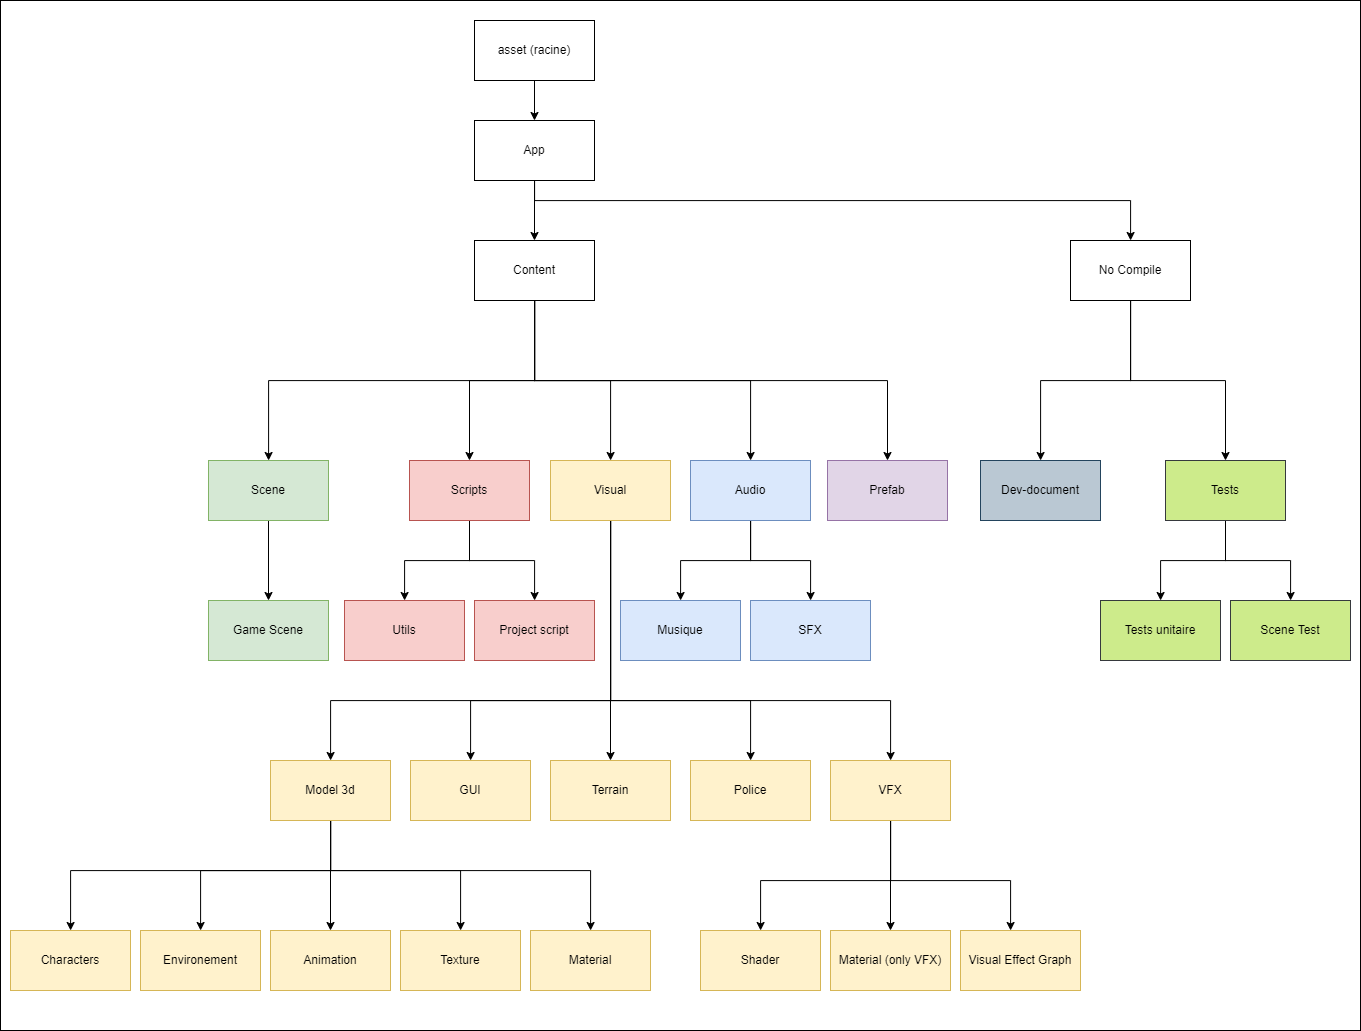

The diagram above was exported from draw.io. Its source (the exported page's mxGraphModel, read from the mxfile embedded in the PNG):
<mxGraphModel dx="2585" dy="1385" grid="1" gridSize="10" guides="1" tooltips="1" connect="1" arrows="1" fold="1" page="1" pageScale="1" pageWidth="827" pageHeight="1169" math="0" shadow="0">
  <root>
    <mxCell id="0" />
    <mxCell id="1" parent="0" />
    <mxCell id="vs7yP9JW74BXwZ5wmq7v-15" value="" style="rounded=0;whiteSpace=wrap;html=1;" vertex="1" parent="1">
      <mxGeometry y="20" width="1360" height="1030" as="geometry" />
    </mxCell>
    <mxCell id="M70vBgo3rRgxM2Lcm8Mz-22" style="edgeStyle=orthogonalEdgeStyle;rounded=0;orthogonalLoop=1;jettySize=auto;html=1;" parent="1" source="M70vBgo3rRgxM2Lcm8Mz-1" target="M70vBgo3rRgxM2Lcm8Mz-3" edge="1">
      <mxGeometry relative="1" as="geometry" />
    </mxCell>
    <mxCell id="M70vBgo3rRgxM2Lcm8Mz-1" value="asset (racine)" style="rounded=0;whiteSpace=wrap;html=1;" parent="1" vertex="1">
      <mxGeometry x="474" y="40" width="120" height="60" as="geometry" />
    </mxCell>
    <mxCell id="lVpISzOi04U5LWOqkaGG-11" style="edgeStyle=orthogonalEdgeStyle;rounded=0;orthogonalLoop=1;jettySize=auto;html=1;" parent="1" source="M70vBgo3rRgxM2Lcm8Mz-2" target="lVpISzOi04U5LWOqkaGG-9" edge="1">
      <mxGeometry relative="1" as="geometry" />
    </mxCell>
    <mxCell id="SnPHye2KD6rK1nn2mGsY-8" style="edgeStyle=orthogonalEdgeStyle;rounded=0;orthogonalLoop=1;jettySize=auto;html=1;" parent="1" source="M70vBgo3rRgxM2Lcm8Mz-2" target="SnPHye2KD6rK1nn2mGsY-7" edge="1">
      <mxGeometry relative="1" as="geometry" />
    </mxCell>
    <mxCell id="M70vBgo3rRgxM2Lcm8Mz-2" value="Tests" style="rounded=0;whiteSpace=wrap;html=1;fillColor=#cdeb8b;strokeColor=#36393d;" parent="1" vertex="1">
      <mxGeometry x="1165" y="480" width="120" height="60" as="geometry" />
    </mxCell>
    <mxCell id="M70vBgo3rRgxM2Lcm8Mz-23" style="edgeStyle=orthogonalEdgeStyle;rounded=0;orthogonalLoop=1;jettySize=auto;html=1;" parent="1" source="M70vBgo3rRgxM2Lcm8Mz-3" target="M70vBgo3rRgxM2Lcm8Mz-4" edge="1">
      <mxGeometry relative="1" as="geometry" />
    </mxCell>
    <mxCell id="UDLEwPBVNwnxS0nqoD81-3" style="edgeStyle=orthogonalEdgeStyle;rounded=0;orthogonalLoop=1;jettySize=auto;html=1;" parent="1" source="M70vBgo3rRgxM2Lcm8Mz-3" target="lVpISzOi04U5LWOqkaGG-3" edge="1">
      <mxGeometry relative="1" as="geometry">
        <Array as="points">
          <mxPoint x="534" y="220" />
          <mxPoint x="1130" y="220" />
        </Array>
      </mxGeometry>
    </mxCell>
    <mxCell id="M70vBgo3rRgxM2Lcm8Mz-3" value="App" style="rounded=0;whiteSpace=wrap;html=1;" parent="1" vertex="1">
      <mxGeometry x="474" y="140" width="120" height="60" as="geometry" />
    </mxCell>
    <mxCell id="M70vBgo3rRgxM2Lcm8Mz-27" style="edgeStyle=orthogonalEdgeStyle;rounded=0;orthogonalLoop=1;jettySize=auto;html=1;" parent="1" source="M70vBgo3rRgxM2Lcm8Mz-4" target="M70vBgo3rRgxM2Lcm8Mz-8" edge="1">
      <mxGeometry relative="1" as="geometry">
        <Array as="points">
          <mxPoint x="534" y="400" />
          <mxPoint x="750" y="400" />
        </Array>
      </mxGeometry>
    </mxCell>
    <mxCell id="M70vBgo3rRgxM2Lcm8Mz-56" style="edgeStyle=orthogonalEdgeStyle;rounded=0;orthogonalLoop=1;jettySize=auto;html=1;strokeColor=#000000;" parent="1" source="M70vBgo3rRgxM2Lcm8Mz-4" target="M70vBgo3rRgxM2Lcm8Mz-7" edge="1">
      <mxGeometry relative="1" as="geometry" />
    </mxCell>
    <mxCell id="vs7yP9JW74BXwZ5wmq7v-2" style="edgeStyle=orthogonalEdgeStyle;rounded=0;orthogonalLoop=1;jettySize=auto;html=1;" edge="1" parent="1" source="M70vBgo3rRgxM2Lcm8Mz-4" target="M70vBgo3rRgxM2Lcm8Mz-6">
      <mxGeometry relative="1" as="geometry" />
    </mxCell>
    <mxCell id="vs7yP9JW74BXwZ5wmq7v-3" style="edgeStyle=orthogonalEdgeStyle;rounded=0;orthogonalLoop=1;jettySize=auto;html=1;" edge="1" parent="1" source="M70vBgo3rRgxM2Lcm8Mz-4" target="M70vBgo3rRgxM2Lcm8Mz-12">
      <mxGeometry relative="1" as="geometry">
        <Array as="points">
          <mxPoint x="534" y="400" />
          <mxPoint x="268" y="400" />
        </Array>
      </mxGeometry>
    </mxCell>
    <mxCell id="vs7yP9JW74BXwZ5wmq7v-4" style="edgeStyle=orthogonalEdgeStyle;rounded=0;orthogonalLoop=1;jettySize=auto;html=1;" edge="1" parent="1" source="M70vBgo3rRgxM2Lcm8Mz-4" target="M70vBgo3rRgxM2Lcm8Mz-5">
      <mxGeometry relative="1" as="geometry">
        <Array as="points">
          <mxPoint x="534" y="400" />
          <mxPoint x="887" y="400" />
        </Array>
      </mxGeometry>
    </mxCell>
    <mxCell id="M70vBgo3rRgxM2Lcm8Mz-4" value="Content" style="rounded=0;whiteSpace=wrap;html=1;" parent="1" vertex="1">
      <mxGeometry x="474" y="260" width="120" height="60" as="geometry" />
    </mxCell>
    <mxCell id="M70vBgo3rRgxM2Lcm8Mz-5" value="Prefab" style="rounded=0;whiteSpace=wrap;html=1;fillColor=#e1d5e7;strokeColor=#9673a6;" parent="1" vertex="1">
      <mxGeometry x="827" y="480" width="120" height="60" as="geometry" />
    </mxCell>
    <mxCell id="SnPHye2KD6rK1nn2mGsY-4" style="edgeStyle=orthogonalEdgeStyle;rounded=0;orthogonalLoop=1;jettySize=auto;html=1;" parent="1" source="M70vBgo3rRgxM2Lcm8Mz-6" target="SnPHye2KD6rK1nn2mGsY-3" edge="1">
      <mxGeometry relative="1" as="geometry" />
    </mxCell>
    <mxCell id="vs7yP9JW74BXwZ5wmq7v-1" style="edgeStyle=orthogonalEdgeStyle;rounded=0;orthogonalLoop=1;jettySize=auto;html=1;" edge="1" parent="1" source="M70vBgo3rRgxM2Lcm8Mz-6" target="SnPHye2KD6rK1nn2mGsY-2">
      <mxGeometry relative="1" as="geometry" />
    </mxCell>
    <mxCell id="M70vBgo3rRgxM2Lcm8Mz-6" value="Scripts" style="rounded=0;whiteSpace=wrap;html=1;fillColor=#f8cecc;strokeColor=#b85450;" parent="1" vertex="1">
      <mxGeometry x="409" y="480" width="120" height="60" as="geometry" />
    </mxCell>
    <mxCell id="vs7yP9JW74BXwZ5wmq7v-5" style="edgeStyle=orthogonalEdgeStyle;rounded=0;orthogonalLoop=1;jettySize=auto;html=1;" edge="1" parent="1" source="M70vBgo3rRgxM2Lcm8Mz-7" target="M70vBgo3rRgxM2Lcm8Mz-49">
      <mxGeometry relative="1" as="geometry" />
    </mxCell>
    <mxCell id="vs7yP9JW74BXwZ5wmq7v-6" style="edgeStyle=orthogonalEdgeStyle;rounded=0;orthogonalLoop=1;jettySize=auto;html=1;" edge="1" parent="1" source="M70vBgo3rRgxM2Lcm8Mz-7" target="M70vBgo3rRgxM2Lcm8Mz-11">
      <mxGeometry relative="1" as="geometry">
        <Array as="points">
          <mxPoint x="610" y="720" />
          <mxPoint x="750" y="720" />
        </Array>
      </mxGeometry>
    </mxCell>
    <mxCell id="vs7yP9JW74BXwZ5wmq7v-7" style="edgeStyle=orthogonalEdgeStyle;rounded=0;orthogonalLoop=1;jettySize=auto;html=1;" edge="1" parent="1" source="M70vBgo3rRgxM2Lcm8Mz-7" target="M70vBgo3rRgxM2Lcm8Mz-31">
      <mxGeometry relative="1" as="geometry">
        <Array as="points">
          <mxPoint x="610" y="720" />
          <mxPoint x="890" y="720" />
        </Array>
      </mxGeometry>
    </mxCell>
    <mxCell id="vs7yP9JW74BXwZ5wmq7v-8" style="edgeStyle=orthogonalEdgeStyle;rounded=0;orthogonalLoop=1;jettySize=auto;html=1;" edge="1" parent="1" source="M70vBgo3rRgxM2Lcm8Mz-7" target="M70vBgo3rRgxM2Lcm8Mz-51">
      <mxGeometry relative="1" as="geometry">
        <Array as="points">
          <mxPoint x="610" y="720" />
          <mxPoint x="470" y="720" />
        </Array>
      </mxGeometry>
    </mxCell>
    <mxCell id="vs7yP9JW74BXwZ5wmq7v-9" style="edgeStyle=orthogonalEdgeStyle;rounded=0;orthogonalLoop=1;jettySize=auto;html=1;" edge="1" parent="1" source="M70vBgo3rRgxM2Lcm8Mz-7" target="M70vBgo3rRgxM2Lcm8Mz-9">
      <mxGeometry relative="1" as="geometry">
        <Array as="points">
          <mxPoint x="610" y="720" />
          <mxPoint x="330" y="720" />
        </Array>
      </mxGeometry>
    </mxCell>
    <mxCell id="M70vBgo3rRgxM2Lcm8Mz-7" value="Visual" style="rounded=0;whiteSpace=wrap;html=1;fillColor=#fff2cc;strokeColor=#d6b656;" parent="1" vertex="1">
      <mxGeometry x="550" y="480" width="120" height="60" as="geometry" />
    </mxCell>
    <mxCell id="M70vBgo3rRgxM2Lcm8Mz-45" style="edgeStyle=orthogonalEdgeStyle;rounded=0;orthogonalLoop=1;jettySize=auto;html=1;" parent="1" source="M70vBgo3rRgxM2Lcm8Mz-8" target="M70vBgo3rRgxM2Lcm8Mz-43" edge="1">
      <mxGeometry relative="1" as="geometry" />
    </mxCell>
    <mxCell id="M70vBgo3rRgxM2Lcm8Mz-46" style="edgeStyle=orthogonalEdgeStyle;rounded=0;orthogonalLoop=1;jettySize=auto;html=1;fillColor=#dae8fc;strokeColor=#000000;" parent="1" source="M70vBgo3rRgxM2Lcm8Mz-8" target="M70vBgo3rRgxM2Lcm8Mz-44" edge="1">
      <mxGeometry relative="1" as="geometry" />
    </mxCell>
    <mxCell id="M70vBgo3rRgxM2Lcm8Mz-8" value="Audio" style="rounded=0;whiteSpace=wrap;html=1;fillColor=#dae8fc;strokeColor=#6c8ebf;" parent="1" vertex="1">
      <mxGeometry x="690" y="480" width="120" height="60" as="geometry" />
    </mxCell>
    <mxCell id="vs7yP9JW74BXwZ5wmq7v-10" style="edgeStyle=orthogonalEdgeStyle;rounded=0;orthogonalLoop=1;jettySize=auto;html=1;" edge="1" parent="1" source="M70vBgo3rRgxM2Lcm8Mz-9" target="zAEq70TR9ZOY4ENGPAcQ-3">
      <mxGeometry relative="1" as="geometry">
        <Array as="points">
          <mxPoint x="330" y="890" />
          <mxPoint x="70" y="890" />
        </Array>
      </mxGeometry>
    </mxCell>
    <mxCell id="vs7yP9JW74BXwZ5wmq7v-11" style="edgeStyle=orthogonalEdgeStyle;rounded=0;orthogonalLoop=1;jettySize=auto;html=1;" edge="1" parent="1" source="M70vBgo3rRgxM2Lcm8Mz-9" target="M70vBgo3rRgxM2Lcm8Mz-10">
      <mxGeometry relative="1" as="geometry" />
    </mxCell>
    <mxCell id="vs7yP9JW74BXwZ5wmq7v-12" style="edgeStyle=orthogonalEdgeStyle;rounded=0;orthogonalLoop=1;jettySize=auto;html=1;" edge="1" parent="1" source="M70vBgo3rRgxM2Lcm8Mz-9" target="zAEq70TR9ZOY4ENGPAcQ-1">
      <mxGeometry relative="1" as="geometry">
        <Array as="points">
          <mxPoint x="330" y="890" />
          <mxPoint x="200" y="890" />
        </Array>
      </mxGeometry>
    </mxCell>
    <mxCell id="vs7yP9JW74BXwZ5wmq7v-13" style="edgeStyle=orthogonalEdgeStyle;rounded=0;orthogonalLoop=1;jettySize=auto;html=1;" edge="1" parent="1" source="M70vBgo3rRgxM2Lcm8Mz-9" target="M70vBgo3rRgxM2Lcm8Mz-20">
      <mxGeometry relative="1" as="geometry">
        <Array as="points">
          <mxPoint x="330" y="890" />
          <mxPoint x="460" y="890" />
        </Array>
      </mxGeometry>
    </mxCell>
    <mxCell id="vs7yP9JW74BXwZ5wmq7v-14" style="edgeStyle=orthogonalEdgeStyle;rounded=0;orthogonalLoop=1;jettySize=auto;html=1;" edge="1" parent="1" source="M70vBgo3rRgxM2Lcm8Mz-9" target="zAEq70TR9ZOY4ENGPAcQ-2">
      <mxGeometry relative="1" as="geometry">
        <Array as="points">
          <mxPoint x="330" y="890" />
          <mxPoint x="590" y="890" />
        </Array>
      </mxGeometry>
    </mxCell>
    <mxCell id="M70vBgo3rRgxM2Lcm8Mz-9" value="Model 3d" style="rounded=0;whiteSpace=wrap;html=1;fillColor=#fff2cc;strokeColor=#d6b656;" parent="1" vertex="1">
      <mxGeometry x="270" y="780" width="120" height="60" as="geometry" />
    </mxCell>
    <mxCell id="M70vBgo3rRgxM2Lcm8Mz-10" value="Animation" style="rounded=0;whiteSpace=wrap;html=1;fillColor=#fff2cc;strokeColor=#d6b656;" parent="1" vertex="1">
      <mxGeometry x="270" y="950" width="120" height="60" as="geometry" />
    </mxCell>
    <mxCell id="M70vBgo3rRgxM2Lcm8Mz-11" value="Police" style="rounded=0;whiteSpace=wrap;html=1;fillColor=#fff2cc;strokeColor=#d6b656;" parent="1" vertex="1">
      <mxGeometry x="690" y="780" width="120" height="60" as="geometry" />
    </mxCell>
    <mxCell id="M70vBgo3rRgxM2Lcm8Mz-15" style="edgeStyle=orthogonalEdgeStyle;rounded=0;orthogonalLoop=1;jettySize=auto;html=1;" parent="1" source="M70vBgo3rRgxM2Lcm8Mz-12" target="M70vBgo3rRgxM2Lcm8Mz-13" edge="1">
      <mxGeometry relative="1" as="geometry" />
    </mxCell>
    <mxCell id="M70vBgo3rRgxM2Lcm8Mz-12" value="Scene" style="rounded=0;whiteSpace=wrap;html=1;fillColor=#d5e8d4;strokeColor=#82b366;" parent="1" vertex="1">
      <mxGeometry x="208" y="480" width="120" height="60" as="geometry" />
    </mxCell>
    <mxCell id="M70vBgo3rRgxM2Lcm8Mz-13" value="Game Scene" style="rounded=0;whiteSpace=wrap;html=1;fillColor=#d5e8d4;strokeColor=#82b366;" parent="1" vertex="1">
      <mxGeometry x="208" y="620" width="120" height="60" as="geometry" />
    </mxCell>
    <mxCell id="M70vBgo3rRgxM2Lcm8Mz-20" value="Texture" style="rounded=0;whiteSpace=wrap;html=1;fillColor=#fff2cc;strokeColor=#d6b656;" parent="1" vertex="1">
      <mxGeometry x="400" y="950" width="120" height="60" as="geometry" />
    </mxCell>
    <mxCell id="M70vBgo3rRgxM2Lcm8Mz-37" style="edgeStyle=orthogonalEdgeStyle;rounded=0;orthogonalLoop=1;jettySize=auto;html=1;fillColor=#fff2cc;strokeColor=#000000;" parent="1" source="M70vBgo3rRgxM2Lcm8Mz-31" target="M70vBgo3rRgxM2Lcm8Mz-34" edge="1">
      <mxGeometry relative="1" as="geometry" />
    </mxCell>
    <mxCell id="M70vBgo3rRgxM2Lcm8Mz-38" style="edgeStyle=orthogonalEdgeStyle;rounded=0;orthogonalLoop=1;jettySize=auto;html=1;fillColor=#fff2cc;strokeColor=#000000;" parent="1" source="M70vBgo3rRgxM2Lcm8Mz-31" target="M70vBgo3rRgxM2Lcm8Mz-33" edge="1">
      <mxGeometry relative="1" as="geometry">
        <Array as="points">
          <mxPoint x="890" y="900" />
          <mxPoint x="760" y="900" />
        </Array>
      </mxGeometry>
    </mxCell>
    <mxCell id="M70vBgo3rRgxM2Lcm8Mz-39" style="edgeStyle=orthogonalEdgeStyle;rounded=0;orthogonalLoop=1;jettySize=auto;html=1;fillColor=#fff2cc;strokeColor=#000000;" parent="1" source="M70vBgo3rRgxM2Lcm8Mz-31" target="M70vBgo3rRgxM2Lcm8Mz-35" edge="1">
      <mxGeometry relative="1" as="geometry">
        <Array as="points">
          <mxPoint x="890" y="900" />
          <mxPoint x="1010" y="900" />
        </Array>
      </mxGeometry>
    </mxCell>
    <mxCell id="M70vBgo3rRgxM2Lcm8Mz-31" value="VFX" style="rounded=0;whiteSpace=wrap;html=1;fillColor=#fff2cc;strokeColor=#d6b656;" parent="1" vertex="1">
      <mxGeometry x="830" y="780" width="120" height="60" as="geometry" />
    </mxCell>
    <mxCell id="M70vBgo3rRgxM2Lcm8Mz-33" value="Shader" style="rounded=0;whiteSpace=wrap;html=1;fillColor=#fff2cc;strokeColor=#d6b656;" parent="1" vertex="1">
      <mxGeometry x="700" y="950" width="120" height="60" as="geometry" />
    </mxCell>
    <mxCell id="M70vBgo3rRgxM2Lcm8Mz-34" value="Material (only VFX)" style="rounded=0;whiteSpace=wrap;html=1;fillColor=#fff2cc;strokeColor=#d6b656;" parent="1" vertex="1">
      <mxGeometry x="830" y="950" width="120" height="60" as="geometry" />
    </mxCell>
    <mxCell id="M70vBgo3rRgxM2Lcm8Mz-35" value="Visual Effect Graph" style="rounded=0;whiteSpace=wrap;html=1;fillColor=#fff2cc;strokeColor=#d6b656;" parent="1" vertex="1">
      <mxGeometry x="960" y="950" width="120" height="60" as="geometry" />
    </mxCell>
    <mxCell id="M70vBgo3rRgxM2Lcm8Mz-43" value="Musique" style="rounded=0;whiteSpace=wrap;html=1;fillColor=#dae8fc;strokeColor=#6c8ebf;" parent="1" vertex="1">
      <mxGeometry x="620" y="620" width="120" height="60" as="geometry" />
    </mxCell>
    <mxCell id="M70vBgo3rRgxM2Lcm8Mz-44" value="SFX" style="rounded=0;whiteSpace=wrap;html=1;fillColor=#dae8fc;strokeColor=#6c8ebf;" parent="1" vertex="1">
      <mxGeometry x="750" y="620" width="120" height="60" as="geometry" />
    </mxCell>
    <mxCell id="zAEq70TR9ZOY4ENGPAcQ-5" style="edgeStyle=orthogonalEdgeStyle;rounded=0;orthogonalLoop=1;jettySize=auto;html=1;" parent="1" edge="1">
      <mxGeometry relative="1" as="geometry">
        <mxPoint x="730" y="250" as="targetPoint" />
      </mxGeometry>
    </mxCell>
    <mxCell id="M70vBgo3rRgxM2Lcm8Mz-49" value="Terrain" style="rounded=0;whiteSpace=wrap;html=1;fillColor=#fff2cc;strokeColor=#d6b656;" parent="1" vertex="1">
      <mxGeometry x="550" y="780" width="120" height="60" as="geometry" />
    </mxCell>
    <mxCell id="zAEq70TR9ZOY4ENGPAcQ-1" value="Environement&lt;span style=&quot;color: rgba(0 , 0 , 0 , 0) ; font-family: monospace ; font-size: 0px&quot;&gt;%3CmxGraphModel%3E%3Croot%3E%3CmxCell%20id%3D%220%22%2F%3E%3CmxCell%20id%3D%221%22%20parent%3D%220%22%2F%3E%3CmxCell%20id%3D%222%22%20value%3D%22Animation%22%20style%3D%22rounded%3D0%3BwhiteSpace%3Dwrap%3Bhtml%3D1%3BfillColor%3D%23fff2cc%3BstrokeColor%3D%23d6b656%3B%22%20vertex%3D%221%22%20parent%3D%221%22%3E%3CmxGeometry%20x%3D%22480%22%20y%3D%22860%22%20width%3D%22120%22%20height%3D%2260%22%20as%3D%22geometry%22%2F%3E%3C%2FmxCell%3E%3C%2Froot%3E%3C%2FmxGraphModel%3E&lt;/span&gt;" style="rounded=0;whiteSpace=wrap;html=1;fillColor=#fff2cc;strokeColor=#d6b656;" parent="1" vertex="1">
      <mxGeometry x="140" y="950" width="120" height="60" as="geometry" />
    </mxCell>
    <mxCell id="zAEq70TR9ZOY4ENGPAcQ-2" value="Material" style="rounded=0;whiteSpace=wrap;html=1;fillColor=#fff2cc;strokeColor=#d6b656;" parent="1" vertex="1">
      <mxGeometry x="530" y="950" width="120" height="60" as="geometry" />
    </mxCell>
    <mxCell id="zAEq70TR9ZOY4ENGPAcQ-3" value="Characters" style="rounded=0;whiteSpace=wrap;html=1;fillColor=#fff2cc;strokeColor=#d6b656;" parent="1" vertex="1">
      <mxGeometry x="10" y="950" width="120" height="60" as="geometry" />
    </mxCell>
    <mxCell id="lVpISzOi04U5LWOqkaGG-1" value="Dev-document" style="rounded=0;whiteSpace=wrap;html=1;fillColor=#bac8d3;strokeColor=#23445d;" parent="1" vertex="1">
      <mxGeometry x="980" y="480" width="120" height="60" as="geometry" />
    </mxCell>
    <mxCell id="lVpISzOi04U5LWOqkaGG-4" style="edgeStyle=orthogonalEdgeStyle;rounded=0;orthogonalLoop=1;jettySize=auto;html=1;" parent="1" source="lVpISzOi04U5LWOqkaGG-3" target="lVpISzOi04U5LWOqkaGG-1" edge="1">
      <mxGeometry relative="1" as="geometry" />
    </mxCell>
    <mxCell id="lVpISzOi04U5LWOqkaGG-5" style="edgeStyle=orthogonalEdgeStyle;rounded=0;orthogonalLoop=1;jettySize=auto;html=1;" parent="1" source="lVpISzOi04U5LWOqkaGG-3" target="M70vBgo3rRgxM2Lcm8Mz-2" edge="1">
      <mxGeometry relative="1" as="geometry" />
    </mxCell>
    <mxCell id="lVpISzOi04U5LWOqkaGG-3" value="No Compile" style="rounded=0;whiteSpace=wrap;html=1;" parent="1" vertex="1">
      <mxGeometry x="1070" y="260" width="120" height="60" as="geometry" />
    </mxCell>
    <mxCell id="lVpISzOi04U5LWOqkaGG-9" value="Scene Test" style="rounded=0;whiteSpace=wrap;html=1;fillColor=#cdeb8b;strokeColor=#36393d;" parent="1" vertex="1">
      <mxGeometry x="1230" y="620" width="120" height="60" as="geometry" />
    </mxCell>
    <mxCell id="SnPHye2KD6rK1nn2mGsY-2" value="Utils" style="rounded=0;whiteSpace=wrap;html=1;fillColor=#f8cecc;strokeColor=#b85450;" parent="1" vertex="1">
      <mxGeometry x="344" y="620" width="120" height="60" as="geometry" />
    </mxCell>
    <mxCell id="SnPHye2KD6rK1nn2mGsY-3" value="Project script" style="rounded=0;whiteSpace=wrap;html=1;fillColor=#f8cecc;strokeColor=#b85450;" parent="1" vertex="1">
      <mxGeometry x="474" y="620" width="120" height="60" as="geometry" />
    </mxCell>
    <mxCell id="SnPHye2KD6rK1nn2mGsY-7" value="Tests unitaire" style="rounded=0;whiteSpace=wrap;html=1;fillColor=#cdeb8b;strokeColor=#36393d;" parent="1" vertex="1">
      <mxGeometry x="1100" y="620" width="120" height="60" as="geometry" />
    </mxCell>
    <mxCell id="M70vBgo3rRgxM2Lcm8Mz-51" value="GUI" style="rounded=0;whiteSpace=wrap;html=1;fillColor=#fff2cc;strokeColor=#d6b656;" parent="1" vertex="1">
      <mxGeometry x="410" y="780" width="120" height="60" as="geometry" />
    </mxCell>
  </root>
</mxGraphModel>